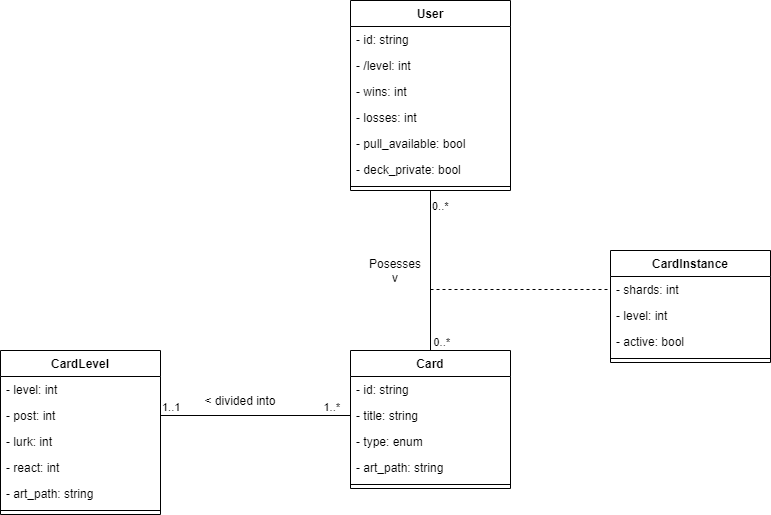

The diagram above was exported from draw.io. Its source (the exported page's mxGraphModel, read from the mxfile embedded in the PNG):
<mxGraphModel dx="1404" dy="753" grid="1" gridSize="10" guides="1" tooltips="1" connect="1" arrows="1" fold="1" page="1" pageScale="1" pageWidth="850" pageHeight="1100" math="0" shadow="0">
  <root>
    <mxCell id="0" />
    <mxCell id="1" parent="0" />
    <mxCell id="1QaKejiIcgINdBd1EOBy-1" value="User" style="swimlane;fontStyle=1;align=center;verticalAlign=top;childLayout=stackLayout;horizontal=1;startSize=26;horizontalStack=0;resizeParent=1;resizeParentMax=0;resizeLast=0;collapsible=1;marginBottom=0;" vertex="1" parent="1">
      <mxGeometry x="400" y="10" width="160" height="190" as="geometry" />
    </mxCell>
    <mxCell id="1QaKejiIcgINdBd1EOBy-9" value="- id: string" style="text;strokeColor=none;fillColor=none;align=left;verticalAlign=top;spacingLeft=4;spacingRight=4;overflow=hidden;rotatable=0;points=[[0,0.5],[1,0.5]];portConstraint=eastwest;" vertex="1" parent="1QaKejiIcgINdBd1EOBy-1">
      <mxGeometry y="26" width="160" height="26" as="geometry" />
    </mxCell>
    <mxCell id="1QaKejiIcgINdBd1EOBy-20" value="- /level: int" style="text;strokeColor=none;fillColor=none;align=left;verticalAlign=top;spacingLeft=4;spacingRight=4;overflow=hidden;rotatable=0;points=[[0,0.5],[1,0.5]];portConstraint=eastwest;" vertex="1" parent="1QaKejiIcgINdBd1EOBy-1">
      <mxGeometry y="52" width="160" height="26" as="geometry" />
    </mxCell>
    <mxCell id="1QaKejiIcgINdBd1EOBy-49" value="- wins: int" style="text;strokeColor=none;fillColor=none;align=left;verticalAlign=top;spacingLeft=4;spacingRight=4;overflow=hidden;rotatable=0;points=[[0,0.5],[1,0.5]];portConstraint=eastwest;" vertex="1" parent="1QaKejiIcgINdBd1EOBy-1">
      <mxGeometry y="78" width="160" height="26" as="geometry" />
    </mxCell>
    <mxCell id="1QaKejiIcgINdBd1EOBy-50" value="- losses: int" style="text;strokeColor=none;fillColor=none;align=left;verticalAlign=top;spacingLeft=4;spacingRight=4;overflow=hidden;rotatable=0;points=[[0,0.5],[1,0.5]];portConstraint=eastwest;" vertex="1" parent="1QaKejiIcgINdBd1EOBy-1">
      <mxGeometry y="104" width="160" height="26" as="geometry" />
    </mxCell>
    <mxCell id="1QaKejiIcgINdBd1EOBy-51" value="- pull_available: bool" style="text;strokeColor=none;fillColor=none;align=left;verticalAlign=top;spacingLeft=4;spacingRight=4;overflow=hidden;rotatable=0;points=[[0,0.5],[1,0.5]];portConstraint=eastwest;" vertex="1" parent="1QaKejiIcgINdBd1EOBy-1">
      <mxGeometry y="130" width="160" height="26" as="geometry" />
    </mxCell>
    <mxCell id="1QaKejiIcgINdBd1EOBy-52" value="- deck_private: bool" style="text;strokeColor=none;fillColor=none;align=left;verticalAlign=top;spacingLeft=4;spacingRight=4;overflow=hidden;rotatable=0;points=[[0,0.5],[1,0.5]];portConstraint=eastwest;" vertex="1" parent="1QaKejiIcgINdBd1EOBy-1">
      <mxGeometry y="156" width="160" height="26" as="geometry" />
    </mxCell>
    <mxCell id="1QaKejiIcgINdBd1EOBy-3" value="" style="line;strokeWidth=1;fillColor=none;align=left;verticalAlign=middle;spacingTop=-1;spacingLeft=3;spacingRight=3;rotatable=0;labelPosition=right;points=[];portConstraint=eastwest;" vertex="1" parent="1QaKejiIcgINdBd1EOBy-1">
      <mxGeometry y="182" width="160" height="8" as="geometry" />
    </mxCell>
    <mxCell id="1QaKejiIcgINdBd1EOBy-5" value="Card" style="swimlane;fontStyle=1;align=center;verticalAlign=top;childLayout=stackLayout;horizontal=1;startSize=26;horizontalStack=0;resizeParent=1;resizeParentMax=0;resizeLast=0;collapsible=1;marginBottom=0;" vertex="1" parent="1">
      <mxGeometry x="400" y="360" width="160" height="138" as="geometry" />
    </mxCell>
    <mxCell id="1QaKejiIcgINdBd1EOBy-11" value="- id: string" style="text;strokeColor=none;fillColor=none;align=left;verticalAlign=top;spacingLeft=4;spacingRight=4;overflow=hidden;rotatable=0;points=[[0,0.5],[1,0.5]];portConstraint=eastwest;" vertex="1" parent="1QaKejiIcgINdBd1EOBy-5">
      <mxGeometry y="26" width="160" height="26" as="geometry" />
    </mxCell>
    <mxCell id="1QaKejiIcgINdBd1EOBy-38" value="- title: string" style="text;strokeColor=none;fillColor=none;align=left;verticalAlign=top;spacingLeft=4;spacingRight=4;overflow=hidden;rotatable=0;points=[[0,0.5],[1,0.5]];portConstraint=eastwest;" vertex="1" parent="1QaKejiIcgINdBd1EOBy-5">
      <mxGeometry y="52" width="160" height="26" as="geometry" />
    </mxCell>
    <mxCell id="1QaKejiIcgINdBd1EOBy-16" value="- type: enum" style="text;strokeColor=none;fillColor=none;align=left;verticalAlign=top;spacingLeft=4;spacingRight=4;overflow=hidden;rotatable=0;points=[[0,0.5],[1,0.5]];portConstraint=eastwest;" vertex="1" parent="1QaKejiIcgINdBd1EOBy-5">
      <mxGeometry y="78" width="160" height="26" as="geometry" />
    </mxCell>
    <mxCell id="1QaKejiIcgINdBd1EOBy-21" value="- art_path: string" style="text;strokeColor=none;fillColor=none;align=left;verticalAlign=top;spacingLeft=4;spacingRight=4;overflow=hidden;rotatable=0;points=[[0,0.5],[1,0.5]];portConstraint=eastwest;" vertex="1" parent="1QaKejiIcgINdBd1EOBy-5">
      <mxGeometry y="104" width="160" height="26" as="geometry" />
    </mxCell>
    <mxCell id="1QaKejiIcgINdBd1EOBy-7" value="" style="line;strokeWidth=1;fillColor=none;align=left;verticalAlign=middle;spacingTop=-1;spacingLeft=3;spacingRight=3;rotatable=0;labelPosition=right;points=[];portConstraint=eastwest;" vertex="1" parent="1QaKejiIcgINdBd1EOBy-5">
      <mxGeometry y="130" width="160" height="8" as="geometry" />
    </mxCell>
    <mxCell id="1QaKejiIcgINdBd1EOBy-13" value="" style="endArrow=none;html=1;edgeStyle=orthogonalEdgeStyle;exitX=0.5;exitY=1;exitDx=0;exitDy=0;entryX=0.5;entryY=0;entryDx=0;entryDy=0;" edge="1" parent="1" source="1QaKejiIcgINdBd1EOBy-1" target="1QaKejiIcgINdBd1EOBy-5">
      <mxGeometry relative="1" as="geometry">
        <mxPoint x="310" y="290" as="sourcePoint" />
        <mxPoint x="470" y="290" as="targetPoint" />
      </mxGeometry>
    </mxCell>
    <mxCell id="1QaKejiIcgINdBd1EOBy-14" value="0..*" style="edgeLabel;resizable=0;html=1;align=left;verticalAlign=bottom;" connectable="0" vertex="1" parent="1QaKejiIcgINdBd1EOBy-13">
      <mxGeometry x="-1" relative="1" as="geometry">
        <mxPoint y="24" as="offset" />
      </mxGeometry>
    </mxCell>
    <mxCell id="1QaKejiIcgINdBd1EOBy-15" value="0..*" style="edgeLabel;resizable=0;html=1;align=right;verticalAlign=bottom;" connectable="0" vertex="1" parent="1QaKejiIcgINdBd1EOBy-13">
      <mxGeometry x="1" relative="1" as="geometry">
        <mxPoint x="20" as="offset" />
      </mxGeometry>
    </mxCell>
    <mxCell id="1QaKejiIcgINdBd1EOBy-22" value="CardLevel" style="swimlane;fontStyle=1;align=center;verticalAlign=top;childLayout=stackLayout;horizontal=1;startSize=26;horizontalStack=0;resizeParent=1;resizeParentMax=0;resizeLast=0;collapsible=1;marginBottom=0;" vertex="1" parent="1">
      <mxGeometry x="50" y="360" width="160" height="164" as="geometry" />
    </mxCell>
    <mxCell id="1QaKejiIcgINdBd1EOBy-26" value="- level: int" style="text;strokeColor=none;fillColor=none;align=left;verticalAlign=top;spacingLeft=4;spacingRight=4;overflow=hidden;rotatable=0;points=[[0,0.5],[1,0.5]];portConstraint=eastwest;" vertex="1" parent="1QaKejiIcgINdBd1EOBy-22">
      <mxGeometry y="26" width="160" height="26" as="geometry" />
    </mxCell>
    <mxCell id="1QaKejiIcgINdBd1EOBy-27" value="- post: int" style="text;strokeColor=none;fillColor=none;align=left;verticalAlign=top;spacingLeft=4;spacingRight=4;overflow=hidden;rotatable=0;points=[[0,0.5],[1,0.5]];portConstraint=eastwest;" vertex="1" parent="1QaKejiIcgINdBd1EOBy-22">
      <mxGeometry y="52" width="160" height="26" as="geometry" />
    </mxCell>
    <mxCell id="1QaKejiIcgINdBd1EOBy-28" value="- lurk: int" style="text;strokeColor=none;fillColor=none;align=left;verticalAlign=top;spacingLeft=4;spacingRight=4;overflow=hidden;rotatable=0;points=[[0,0.5],[1,0.5]];portConstraint=eastwest;" vertex="1" parent="1QaKejiIcgINdBd1EOBy-22">
      <mxGeometry y="78" width="160" height="26" as="geometry" />
    </mxCell>
    <mxCell id="1QaKejiIcgINdBd1EOBy-29" value="- react: int" style="text;strokeColor=none;fillColor=none;align=left;verticalAlign=top;spacingLeft=4;spacingRight=4;overflow=hidden;rotatable=0;points=[[0,0.5],[1,0.5]];portConstraint=eastwest;" vertex="1" parent="1QaKejiIcgINdBd1EOBy-22">
      <mxGeometry y="104" width="160" height="26" as="geometry" />
    </mxCell>
    <mxCell id="1QaKejiIcgINdBd1EOBy-30" value="- art_path: string" style="text;strokeColor=none;fillColor=none;align=left;verticalAlign=top;spacingLeft=4;spacingRight=4;overflow=hidden;rotatable=0;points=[[0,0.5],[1,0.5]];portConstraint=eastwest;" vertex="1" parent="1QaKejiIcgINdBd1EOBy-22">
      <mxGeometry y="130" width="160" height="26" as="geometry" />
    </mxCell>
    <mxCell id="1QaKejiIcgINdBd1EOBy-24" value="" style="line;strokeWidth=1;fillColor=none;align=left;verticalAlign=middle;spacingTop=-1;spacingLeft=3;spacingRight=3;rotatable=0;labelPosition=right;points=[];portConstraint=eastwest;" vertex="1" parent="1QaKejiIcgINdBd1EOBy-22">
      <mxGeometry y="156" width="160" height="8" as="geometry" />
    </mxCell>
    <mxCell id="1QaKejiIcgINdBd1EOBy-39" value="" style="endArrow=none;html=1;edgeStyle=orthogonalEdgeStyle;entryX=0;entryY=0.5;entryDx=0;entryDy=0;exitX=1;exitY=0.5;exitDx=0;exitDy=0;" edge="1" parent="1" source="1QaKejiIcgINdBd1EOBy-27" target="1QaKejiIcgINdBd1EOBy-38">
      <mxGeometry relative="1" as="geometry">
        <mxPoint x="200" y="435" as="sourcePoint" />
        <mxPoint x="330" y="310" as="targetPoint" />
      </mxGeometry>
    </mxCell>
    <mxCell id="1QaKejiIcgINdBd1EOBy-40" value="1..1" style="edgeLabel;resizable=0;html=1;align=left;verticalAlign=bottom;" connectable="0" vertex="1" parent="1QaKejiIcgINdBd1EOBy-39">
      <mxGeometry x="-1" relative="1" as="geometry" />
    </mxCell>
    <mxCell id="1QaKejiIcgINdBd1EOBy-41" value="1..*" style="edgeLabel;resizable=0;html=1;align=right;verticalAlign=bottom;" connectable="0" vertex="1" parent="1QaKejiIcgINdBd1EOBy-39">
      <mxGeometry x="1" relative="1" as="geometry">
        <mxPoint x="-10" as="offset" />
      </mxGeometry>
    </mxCell>
    <mxCell id="1QaKejiIcgINdBd1EOBy-43" value="" style="endArrow=none;dashed=1;html=1;entryX=0;entryY=0.5;entryDx=0;entryDy=0;" edge="1" parent="1" target="1QaKejiIcgINdBd1EOBy-48">
      <mxGeometry width="50" height="50" relative="1" as="geometry">
        <mxPoint x="480" y="299" as="sourcePoint" />
        <mxPoint x="510" y="300" as="targetPoint" />
      </mxGeometry>
    </mxCell>
    <mxCell id="1QaKejiIcgINdBd1EOBy-44" value="CardInstance" style="swimlane;fontStyle=1;align=center;verticalAlign=top;childLayout=stackLayout;horizontal=1;startSize=26;horizontalStack=0;resizeParent=1;resizeParentMax=0;resizeLast=0;collapsible=1;marginBottom=0;" vertex="1" parent="1">
      <mxGeometry x="660" y="260" width="160" height="112" as="geometry" />
    </mxCell>
    <mxCell id="1QaKejiIcgINdBd1EOBy-48" value="- shards: int" style="text;strokeColor=none;fillColor=none;align=left;verticalAlign=top;spacingLeft=4;spacingRight=4;overflow=hidden;rotatable=0;points=[[0,0.5],[1,0.5]];portConstraint=eastwest;" vertex="1" parent="1QaKejiIcgINdBd1EOBy-44">
      <mxGeometry y="26" width="160" height="26" as="geometry" />
    </mxCell>
    <mxCell id="1QaKejiIcgINdBd1EOBy-55" value="- level: int" style="text;strokeColor=none;fillColor=none;align=left;verticalAlign=top;spacingLeft=4;spacingRight=4;overflow=hidden;rotatable=0;points=[[0,0.5],[1,0.5]];portConstraint=eastwest;" vertex="1" parent="1QaKejiIcgINdBd1EOBy-44">
      <mxGeometry y="52" width="160" height="26" as="geometry" />
    </mxCell>
    <mxCell id="1QaKejiIcgINdBd1EOBy-56" value="- active: bool" style="text;strokeColor=none;fillColor=none;align=left;verticalAlign=top;spacingLeft=4;spacingRight=4;overflow=hidden;rotatable=0;points=[[0,0.5],[1,0.5]];portConstraint=eastwest;" vertex="1" parent="1QaKejiIcgINdBd1EOBy-44">
      <mxGeometry y="78" width="160" height="26" as="geometry" />
    </mxCell>
    <mxCell id="1QaKejiIcgINdBd1EOBy-46" value="" style="line;strokeWidth=1;fillColor=none;align=left;verticalAlign=middle;spacingTop=-1;spacingLeft=3;spacingRight=3;rotatable=0;labelPosition=right;points=[];portConstraint=eastwest;" vertex="1" parent="1QaKejiIcgINdBd1EOBy-44">
      <mxGeometry y="104" width="160" height="8" as="geometry" />
    </mxCell>
    <mxCell id="1QaKejiIcgINdBd1EOBy-53" value="Posesses&lt;br&gt;v" style="text;html=1;strokeColor=none;fillColor=none;align=center;verticalAlign=middle;whiteSpace=wrap;rounded=0;" vertex="1" parent="1">
      <mxGeometry x="420" y="270" width="50" height="20" as="geometry" />
    </mxCell>
    <mxCell id="1QaKejiIcgINdBd1EOBy-54" value="&amp;lt; divided into" style="text;html=1;strokeColor=none;fillColor=none;align=center;verticalAlign=middle;whiteSpace=wrap;rounded=0;" vertex="1" parent="1">
      <mxGeometry x="250" y="400" width="80" height="20" as="geometry" />
    </mxCell>
  </root>
</mxGraphModel>